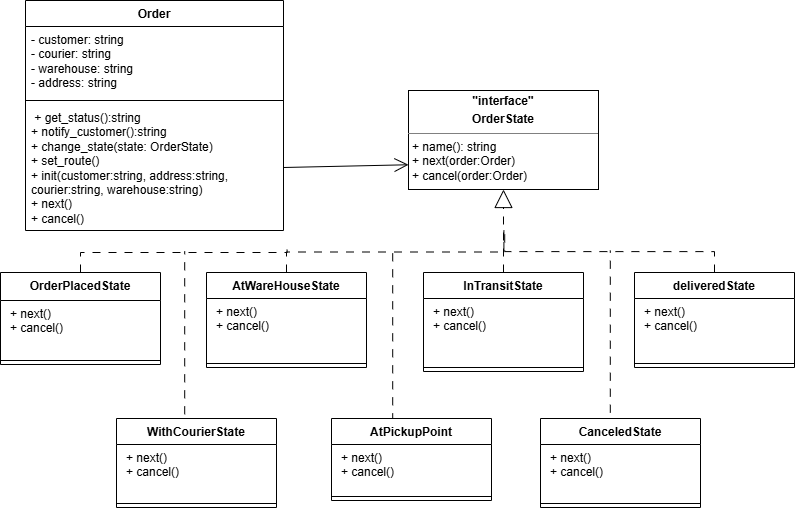

The diagram above was exported from draw.io. Its source (the exported page's mxGraphModel, read from the mxfile embedded in the PNG):
<mxGraphModel dx="1141" dy="645" grid="0" gridSize="10" guides="1" tooltips="1" connect="1" arrows="1" fold="1" page="1" pageScale="1" pageWidth="827" pageHeight="1169" math="0" shadow="0">
  <root>
    <mxCell id="0" />
    <mxCell id="1" parent="0" />
    <mxCell id="ETgm-LQ5YSGLPNeiE1Pw-2" parent="1" style="verticalAlign=top;align=left;overflow=fill;html=1;whiteSpace=wrap;" value="&lt;p style=&quot;margin:0px;margin-top:4px;text-align:center;&quot;&gt;&lt;b&gt;&quot;interface&quot;&lt;/b&gt;&lt;/p&gt;&lt;p style=&quot;margin:0px;margin-top:4px;text-align:center;&quot;&gt;&lt;b&gt;OrderState&lt;/b&gt;&lt;/p&gt;&lt;hr size=&quot;1&quot; style=&quot;border-style:solid;&quot;&gt;&lt;p style=&quot;margin:0px;margin-left:4px;&quot;&gt;+ name(): string&amp;nbsp;&amp;nbsp;&lt;span style=&quot;background-color: transparent; color: light-dark(rgb(0, 0, 0), rgb(255, 255, 255));&quot;&gt;&amp;nbsp; &amp;nbsp; &amp;nbsp; &amp;nbsp;&lt;/span&gt;&lt;/p&gt;&lt;p style=&quot;margin:0px;margin-left:4px;&quot;&gt;+ next(order:Order)&lt;span style=&quot;background-color: transparent; color: light-dark(rgb(0, 0, 0), rgb(255, 255, 255));&quot;&gt;&lt;/span&gt;&lt;/p&gt;&lt;p style=&quot;margin:0px;margin-left:4px;&quot;&gt;+ cancel(order:Order)&amp;nbsp; &amp;nbsp; &amp;nbsp; &amp;nbsp; &amp;nbsp;&amp;nbsp;&lt;/p&gt;&lt;p style=&quot;margin:0px;margin-left:4px;&quot;&gt;&lt;br&gt;&lt;/p&gt;" vertex="1">
      <mxGeometry height="99" width="190" x="448" y="131" as="geometry" />
    </mxCell>
    <mxCell id="ETgm-LQ5YSGLPNeiE1Pw-3" parent="1" style="swimlane;fontStyle=1;align=center;verticalAlign=top;childLayout=stackLayout;horizontal=1;startSize=26;horizontalStack=0;resizeParent=1;resizeParentMax=0;resizeLast=0;collapsible=1;marginBottom=0;whiteSpace=wrap;html=1;" value="Order" vertex="1">
      <mxGeometry height="230" width="258" x="65" y="41" as="geometry" />
    </mxCell>
    <mxCell id="ETgm-LQ5YSGLPNeiE1Pw-4" parent="ETgm-LQ5YSGLPNeiE1Pw-3" style="text;strokeColor=none;fillColor=none;align=left;verticalAlign=top;spacingLeft=4;spacingRight=4;overflow=hidden;rotatable=0;points=[[0,0.5],[1,0.5]];portConstraint=eastwest;whiteSpace=wrap;html=1;" value="&lt;div&gt;- customer: string&amp;nbsp; &amp;nbsp; &amp;nbsp; &amp;nbsp; &amp;nbsp; &amp;nbsp;&amp;nbsp;&lt;/div&gt;&lt;div&gt;&lt;span style=&quot;background-color: transparent; color: light-dark(rgb(0, 0, 0), rgb(255, 255, 255));&quot;&gt;- courier: string&amp;nbsp; &amp;nbsp;&lt;/span&gt;&lt;span style=&quot;background-color: transparent; color: light-dark(rgb(0, 0, 0), rgb(255, 255, 255));&quot;&gt;&amp;nbsp;&lt;/span&gt;&lt;/div&gt;&lt;div&gt;&lt;span style=&quot;background-color: transparent; color: light-dark(rgb(0, 0, 0), rgb(255, 255, 255));&quot;&gt;- warehouse: string&amp;nbsp; &amp;nbsp;&lt;/span&gt;&lt;span style=&quot;background-color: transparent; color: light-dark(rgb(0, 0, 0), rgb(255, 255, 255));&quot;&gt;&amp;nbsp;&lt;/span&gt;&lt;/div&gt;&lt;div&gt;&lt;span style=&quot;background-color: transparent; color: light-dark(rgb(0, 0, 0), rgb(255, 255, 255));&quot;&gt;- address: string&amp;nbsp; &amp;nbsp;&lt;/span&gt;&lt;span style=&quot;background-color: transparent; color: light-dark(rgb(0, 0, 0), rgb(255, 255, 255));&quot;&gt;&amp;nbsp;&lt;/span&gt;&amp;nbsp;&lt;/div&gt;" vertex="1">
      <mxGeometry height="70" width="258" y="26" as="geometry" />
    </mxCell>
    <mxCell id="ETgm-LQ5YSGLPNeiE1Pw-5" parent="ETgm-LQ5YSGLPNeiE1Pw-3" style="line;strokeWidth=1;fillColor=none;align=left;verticalAlign=middle;spacingTop=-1;spacingLeft=3;spacingRight=3;rotatable=0;labelPosition=right;points=[];portConstraint=eastwest;strokeColor=inherit;" value="" vertex="1">
      <mxGeometry height="8" width="258" y="96" as="geometry" />
    </mxCell>
    <mxCell id="ETgm-LQ5YSGLPNeiE1Pw-6" parent="ETgm-LQ5YSGLPNeiE1Pw-3" style="text;strokeColor=none;fillColor=none;align=left;verticalAlign=top;spacingLeft=4;spacingRight=4;overflow=hidden;rotatable=0;points=[[0,0.5],[1,0.5]];portConstraint=eastwest;whiteSpace=wrap;html=1;" value="&lt;div&gt;&amp;nbsp;+ get_status():string&lt;/div&gt;&lt;div&gt;&lt;span style=&quot;background-color: transparent; color: light-dark(rgb(0, 0, 0), rgb(255, 255, 255));&quot;&gt;+ notify_customer():string&lt;/span&gt;&lt;/div&gt;&lt;div&gt;&lt;span style=&quot;background-color: transparent; color: light-dark(rgb(0, 0, 0), rgb(255, 255, 255));&quot;&gt;+ change_state(state: OrderState)&lt;/span&gt;&lt;/div&gt;&lt;div&gt;&lt;span style=&quot;background-color: transparent; color: light-dark(rgb(0, 0, 0), rgb(255, 255, 255));&quot;&gt;+ set_route()&lt;/span&gt;&lt;/div&gt;&lt;div&gt;&lt;span style=&quot;background-color: transparent; color: light-dark(rgb(0, 0, 0), rgb(255, 255, 255));&quot;&gt;+ init(customer:string, address:string, courier:string, warehouse:string)&amp;nbsp; &amp;nbsp;&amp;nbsp;&lt;/span&gt;&lt;/div&gt;&lt;div&gt;&lt;span style=&quot;background-color: transparent; color: light-dark(rgb(0, 0, 0), rgb(255, 255, 255));&quot;&gt;+ next()&lt;/span&gt;&lt;/div&gt;&lt;div&gt;&lt;span style=&quot;background-color: transparent; color: light-dark(rgb(0, 0, 0), rgb(255, 255, 255));&quot;&gt;+ cancel()&amp;nbsp; &amp;nbsp; &amp;nbsp; &amp;nbsp; &amp;nbsp; &amp;nbsp; &amp;nbsp; &amp;nbsp; &amp;nbsp; &amp;nbsp; &amp;nbsp; &amp;nbsp; &amp;nbsp; &amp;nbsp; &amp;nbsp; &amp;nbsp; &amp;nbsp;&amp;nbsp;&lt;/span&gt;&lt;/div&gt;" vertex="1">
      <mxGeometry height="126" width="258" y="104" as="geometry" />
    </mxCell>
    <mxCell id="ETgm-LQ5YSGLPNeiE1Pw-7" edge="1" parent="1" source="ETgm-LQ5YSGLPNeiE1Pw-6" style="endArrow=open;endFill=1;endSize=12;html=1;rounded=0;exitX=1;exitY=0.5;exitDx=0;exitDy=0;entryX=0;entryY=0.75;entryDx=0;entryDy=0;" target="ETgm-LQ5YSGLPNeiE1Pw-2" value="">
      <mxGeometry relative="1" width="160" as="geometry">
        <mxPoint x="377" y="342" as="sourcePoint" />
        <mxPoint x="537" y="342" as="targetPoint" />
      </mxGeometry>
    </mxCell>
    <mxCell id="ETgm-LQ5YSGLPNeiE1Pw-41" edge="1" parent="1" source="ETgm-LQ5YSGLPNeiE1Pw-8" style="edgeStyle=orthogonalEdgeStyle;rounded=0;orthogonalLoop=1;jettySize=auto;html=1;exitX=0.5;exitY=0;exitDx=0;exitDy=0;endArrow=none;endFill=0;dashed=1;dashPattern=8 8;">
      <mxGeometry relative="1" as="geometry">
        <mxPoint x="543.3999633789062" y="271" as="targetPoint" />
      </mxGeometry>
    </mxCell>
    <mxCell id="ETgm-LQ5YSGLPNeiE1Pw-8" parent="1" style="swimlane;fontStyle=1;align=center;verticalAlign=top;childLayout=stackLayout;horizontal=1;startSize=26;horizontalStack=0;resizeParent=1;resizeParentMax=0;resizeLast=0;collapsible=1;marginBottom=0;whiteSpace=wrap;html=1;" value="AtWareHouseState" vertex="1">
      <mxGeometry height="95" width="160" x="246" y="313" as="geometry" />
    </mxCell>
    <mxCell id="ETgm-LQ5YSGLPNeiE1Pw-9" parent="ETgm-LQ5YSGLPNeiE1Pw-8" style="text;strokeColor=none;fillColor=none;align=left;verticalAlign=top;spacingLeft=4;spacingRight=4;overflow=hidden;rotatable=0;points=[[0,0.5],[1,0.5]];portConstraint=eastwest;whiteSpace=wrap;html=1;" value="&lt;p style=&quot;margin: 0px 0px 0px 4px;&quot;&gt;+ next()&lt;span style=&quot;background-color: transparent; color: light-dark(rgb(0, 0, 0), rgb(255, 255, 255));&quot;&gt;&lt;/span&gt;&lt;/p&gt;&lt;p style=&quot;margin: 0px 0px 0px 4px;&quot;&gt;+ cancel()&amp;nbsp;&lt;/p&gt;" vertex="1">
      <mxGeometry height="61" width="160" y="26" as="geometry" />
    </mxCell>
    <mxCell id="ETgm-LQ5YSGLPNeiE1Pw-10" parent="ETgm-LQ5YSGLPNeiE1Pw-8" style="line;strokeWidth=1;fillColor=none;align=left;verticalAlign=middle;spacingTop=-1;spacingLeft=3;spacingRight=3;rotatable=0;labelPosition=right;points=[];portConstraint=eastwest;strokeColor=inherit;" value="" vertex="1">
      <mxGeometry height="8" width="160" y="87" as="geometry" />
    </mxCell>
    <mxCell id="ETgm-LQ5YSGLPNeiE1Pw-42" edge="1" parent="1" source="ETgm-LQ5YSGLPNeiE1Pw-12" style="rounded=0;orthogonalLoop=1;jettySize=auto;html=1;exitX=0.5;exitY=0;exitDx=0;exitDy=0;edgeStyle=orthogonalEdgeStyle;endArrow=none;endFill=0;dashed=1;dashPattern=8 8;">
      <mxGeometry relative="1" as="geometry">
        <Array as="points">
          <mxPoint x="120" y="293" />
          <mxPoint x="327" y="293" />
        </Array>
        <mxPoint x="326.5999755859375" y="290.20001220703125" as="targetPoint" />
      </mxGeometry>
    </mxCell>
    <mxCell id="ETgm-LQ5YSGLPNeiE1Pw-12" parent="1" style="swimlane;fontStyle=1;align=center;verticalAlign=top;childLayout=stackLayout;horizontal=1;startSize=28;horizontalStack=0;resizeParent=1;resizeParentMax=0;resizeLast=0;collapsible=1;marginBottom=0;whiteSpace=wrap;html=1;" value="OrderPlacedState" vertex="1">
      <mxGeometry height="92" width="160" x="40" y="313" as="geometry" />
    </mxCell>
    <mxCell id="ETgm-LQ5YSGLPNeiE1Pw-13" parent="ETgm-LQ5YSGLPNeiE1Pw-12" style="text;strokeColor=none;fillColor=none;align=left;verticalAlign=top;spacingLeft=4;spacingRight=4;overflow=hidden;rotatable=0;points=[[0,0.5],[1,0.5]];portConstraint=eastwest;whiteSpace=wrap;html=1;" value="&lt;p style=&quot;margin: 0px 0px 0px 4px;&quot;&gt;+ next()&lt;span style=&quot;background-color: transparent; color: light-dark(rgb(0, 0, 0), rgb(255, 255, 255));&quot;&gt;&lt;/span&gt;&lt;/p&gt;&lt;p style=&quot;margin: 0px 0px 0px 4px;&quot;&gt;+ cancel()&amp;nbsp;&lt;/p&gt;" vertex="1">
      <mxGeometry height="56" width="160" y="28" as="geometry" />
    </mxCell>
    <mxCell id="ETgm-LQ5YSGLPNeiE1Pw-14" parent="ETgm-LQ5YSGLPNeiE1Pw-12" style="line;strokeWidth=1;fillColor=none;align=left;verticalAlign=middle;spacingTop=-1;spacingLeft=3;spacingRight=3;rotatable=0;labelPosition=right;points=[];portConstraint=eastwest;strokeColor=inherit;" value="" vertex="1">
      <mxGeometry height="8" width="160" y="84" as="geometry" />
    </mxCell>
    <mxCell id="ETgm-LQ5YSGLPNeiE1Pw-44" edge="1" parent="1" source="ETgm-LQ5YSGLPNeiE1Pw-16" style="edgeStyle=orthogonalEdgeStyle;rounded=0;orthogonalLoop=1;jettySize=auto;html=1;exitX=0.5;exitY=0;exitDx=0;exitDy=0;endArrow=none;endFill=0;dashed=1;dashPattern=8 8;">
      <mxGeometry relative="1" as="geometry">
        <mxPoint x="544.2000122070312" y="270.20001220703125" as="targetPoint" />
      </mxGeometry>
    </mxCell>
    <mxCell id="ETgm-LQ5YSGLPNeiE1Pw-16" parent="1" style="swimlane;fontStyle=1;align=center;verticalAlign=top;childLayout=stackLayout;horizontal=1;startSize=26;horizontalStack=0;resizeParent=1;resizeParentMax=0;resizeLast=0;collapsible=1;marginBottom=0;whiteSpace=wrap;html=1;" value="deliveredState" vertex="1">
      <mxGeometry height="95" width="160" x="674" y="313" as="geometry" />
    </mxCell>
    <mxCell id="ETgm-LQ5YSGLPNeiE1Pw-17" parent="ETgm-LQ5YSGLPNeiE1Pw-16" style="text;strokeColor=none;fillColor=none;align=left;verticalAlign=top;spacingLeft=4;spacingRight=4;overflow=hidden;rotatable=0;points=[[0,0.5],[1,0.5]];portConstraint=eastwest;whiteSpace=wrap;html=1;" value="&lt;p style=&quot;margin: 0px 0px 0px 4px;&quot;&gt;+ next()&lt;span style=&quot;background-color: transparent; color: light-dark(rgb(0, 0, 0), rgb(255, 255, 255));&quot;&gt;&lt;/span&gt;&lt;/p&gt;&lt;p style=&quot;margin: 0px 0px 0px 4px;&quot;&gt;+ cancel()&amp;nbsp;&lt;/p&gt;" vertex="1">
      <mxGeometry height="61" width="160" y="26" as="geometry" />
    </mxCell>
    <mxCell id="ETgm-LQ5YSGLPNeiE1Pw-18" parent="ETgm-LQ5YSGLPNeiE1Pw-16" style="line;strokeWidth=1;fillColor=none;align=left;verticalAlign=middle;spacingTop=-1;spacingLeft=3;spacingRight=3;rotatable=0;labelPosition=right;points=[];portConstraint=eastwest;strokeColor=inherit;" value="" vertex="1">
      <mxGeometry height="8" width="160" y="87" as="geometry" />
    </mxCell>
    <mxCell id="ETgm-LQ5YSGLPNeiE1Pw-20" parent="1" style="swimlane;fontStyle=1;align=center;verticalAlign=top;childLayout=stackLayout;horizontal=1;startSize=26;horizontalStack=0;resizeParent=1;resizeParentMax=0;resizeLast=0;collapsible=1;marginBottom=0;whiteSpace=wrap;html=1;" value="InTransitState" vertex="1">
      <mxGeometry height="99" width="160" x="463" y="313" as="geometry" />
    </mxCell>
    <mxCell id="ETgm-LQ5YSGLPNeiE1Pw-21" parent="ETgm-LQ5YSGLPNeiE1Pw-20" style="text;strokeColor=none;fillColor=none;align=left;verticalAlign=top;spacingLeft=4;spacingRight=4;overflow=hidden;rotatable=0;points=[[0,0.5],[1,0.5]];portConstraint=eastwest;whiteSpace=wrap;html=1;" value="&lt;p style=&quot;margin: 0px 0px 0px 4px;&quot;&gt;+ next()&lt;span style=&quot;background-color: transparent; color: light-dark(rgb(0, 0, 0), rgb(255, 255, 255));&quot;&gt;&lt;/span&gt;&lt;/p&gt;&lt;p style=&quot;margin: 0px 0px 0px 4px;&quot;&gt;+ cancel()&amp;nbsp;&lt;/p&gt;" vertex="1">
      <mxGeometry height="65" width="160" y="26" as="geometry" />
    </mxCell>
    <mxCell id="ETgm-LQ5YSGLPNeiE1Pw-22" parent="ETgm-LQ5YSGLPNeiE1Pw-20" style="line;strokeWidth=1;fillColor=none;align=left;verticalAlign=middle;spacingTop=-1;spacingLeft=3;spacingRight=3;rotatable=0;labelPosition=right;points=[];portConstraint=eastwest;strokeColor=inherit;" value="" vertex="1">
      <mxGeometry height="8" width="160" y="91" as="geometry" />
    </mxCell>
    <mxCell id="ETgm-LQ5YSGLPNeiE1Pw-45" edge="1" parent="1" source="ETgm-LQ5YSGLPNeiE1Pw-25" style="edgeStyle=orthogonalEdgeStyle;rounded=0;orthogonalLoop=1;jettySize=auto;html=1;exitX=0.5;exitY=0;exitDx=0;exitDy=0;endArrow=none;endFill=0;dashed=1;dashPattern=8 8;">
      <mxGeometry relative="1" as="geometry">
        <Array as="points">
          <mxPoint x="224" y="459" />
        </Array>
        <mxPoint x="224.20004272460938" y="291.8000183105469" as="targetPoint" />
      </mxGeometry>
    </mxCell>
    <mxCell id="ETgm-LQ5YSGLPNeiE1Pw-25" parent="1" style="swimlane;fontStyle=1;align=center;verticalAlign=top;childLayout=stackLayout;horizontal=1;startSize=26;horizontalStack=0;resizeParent=1;resizeParentMax=0;resizeLast=0;collapsible=1;marginBottom=0;whiteSpace=wrap;html=1;" value="WithCourierState" vertex="1">
      <mxGeometry height="89" width="160" x="156" y="459" as="geometry" />
    </mxCell>
    <mxCell id="ETgm-LQ5YSGLPNeiE1Pw-26" parent="ETgm-LQ5YSGLPNeiE1Pw-25" style="text;strokeColor=none;fillColor=none;align=left;verticalAlign=top;spacingLeft=4;spacingRight=4;overflow=hidden;rotatable=0;points=[[0,0.5],[1,0.5]];portConstraint=eastwest;whiteSpace=wrap;html=1;" value="&lt;p style=&quot;margin: 0px 0px 0px 4px;&quot;&gt;+ next()&lt;span style=&quot;background-color: transparent; color: light-dark(rgb(0, 0, 0), rgb(255, 255, 255));&quot;&gt;&lt;/span&gt;&lt;/p&gt;&lt;p style=&quot;margin: 0px 0px 0px 4px;&quot;&gt;+ cancel()&amp;nbsp;&lt;/p&gt;" vertex="1">
      <mxGeometry height="55" width="160" y="26" as="geometry" />
    </mxCell>
    <mxCell id="ETgm-LQ5YSGLPNeiE1Pw-27" parent="ETgm-LQ5YSGLPNeiE1Pw-25" style="line;strokeWidth=1;fillColor=none;align=left;verticalAlign=middle;spacingTop=-1;spacingLeft=3;spacingRight=3;rotatable=0;labelPosition=right;points=[];portConstraint=eastwest;strokeColor=inherit;" value="" vertex="1">
      <mxGeometry height="8" width="160" y="81" as="geometry" />
    </mxCell>
    <mxCell id="ETgm-LQ5YSGLPNeiE1Pw-46" edge="1" parent="1" source="ETgm-LQ5YSGLPNeiE1Pw-29" style="edgeStyle=orthogonalEdgeStyle;rounded=0;orthogonalLoop=1;jettySize=auto;html=1;exitX=0.5;exitY=0;exitDx=0;exitDy=0;endArrow=none;endFill=0;dashed=1;dashPattern=8 8;">
      <mxGeometry relative="1" as="geometry">
        <Array as="points">
          <mxPoint x="432" y="459" />
        </Array>
        <mxPoint x="432.20001220703125" y="290.20001220703125" as="targetPoint" />
      </mxGeometry>
    </mxCell>
    <mxCell id="ETgm-LQ5YSGLPNeiE1Pw-29" parent="1" style="swimlane;fontStyle=1;align=center;verticalAlign=top;childLayout=stackLayout;horizontal=1;startSize=26;horizontalStack=0;resizeParent=1;resizeParentMax=0;resizeLast=0;collapsible=1;marginBottom=0;whiteSpace=wrap;html=1;" value="AtPickupPoint" vertex="1">
      <mxGeometry height="82" width="160" x="371" y="459" as="geometry" />
    </mxCell>
    <mxCell id="ETgm-LQ5YSGLPNeiE1Pw-30" parent="ETgm-LQ5YSGLPNeiE1Pw-29" style="text;strokeColor=none;fillColor=none;align=left;verticalAlign=top;spacingLeft=4;spacingRight=4;overflow=hidden;rotatable=0;points=[[0,0.5],[1,0.5]];portConstraint=eastwest;whiteSpace=wrap;html=1;" value="&lt;p style=&quot;margin: 0px 0px 0px 4px;&quot;&gt;+ next()&lt;span style=&quot;background-color: transparent; color: light-dark(rgb(0, 0, 0), rgb(255, 255, 255));&quot;&gt;&lt;/span&gt;&lt;/p&gt;&lt;p style=&quot;margin: 0px 0px 0px 4px;&quot;&gt;+ cancel()&amp;nbsp;&lt;/p&gt;" vertex="1">
      <mxGeometry height="48" width="160" y="26" as="geometry" />
    </mxCell>
    <mxCell id="ETgm-LQ5YSGLPNeiE1Pw-31" parent="ETgm-LQ5YSGLPNeiE1Pw-29" style="line;strokeWidth=1;fillColor=none;align=left;verticalAlign=middle;spacingTop=-1;spacingLeft=3;spacingRight=3;rotatable=0;labelPosition=right;points=[];portConstraint=eastwest;strokeColor=inherit;" value="" vertex="1">
      <mxGeometry height="8" width="160" y="74" as="geometry" />
    </mxCell>
    <mxCell id="ETgm-LQ5YSGLPNeiE1Pw-47" edge="1" parent="1" source="ETgm-LQ5YSGLPNeiE1Pw-33" style="edgeStyle=orthogonalEdgeStyle;rounded=0;orthogonalLoop=1;jettySize=auto;html=1;exitX=0.5;exitY=0;exitDx=0;exitDy=0;endArrow=none;endFill=0;dashed=1;dashPattern=8 8;">
      <mxGeometry relative="1" as="geometry">
        <Array as="points">
          <mxPoint x="650" y="459" />
        </Array>
        <mxPoint x="649.7999877929688" y="291" as="targetPoint" />
      </mxGeometry>
    </mxCell>
    <mxCell id="ETgm-LQ5YSGLPNeiE1Pw-33" parent="1" style="swimlane;fontStyle=1;align=center;verticalAlign=top;childLayout=stackLayout;horizontal=1;startSize=26;horizontalStack=0;resizeParent=1;resizeParentMax=0;resizeLast=0;collapsible=1;marginBottom=0;whiteSpace=wrap;html=1;" value="CanceledState" vertex="1">
      <mxGeometry height="89" width="160" x="580" y="459" as="geometry" />
    </mxCell>
    <mxCell id="ETgm-LQ5YSGLPNeiE1Pw-34" parent="ETgm-LQ5YSGLPNeiE1Pw-33" style="text;strokeColor=none;fillColor=none;align=left;verticalAlign=top;spacingLeft=4;spacingRight=4;overflow=hidden;rotatable=0;points=[[0,0.5],[1,0.5]];portConstraint=eastwest;whiteSpace=wrap;html=1;" value="&lt;p style=&quot;margin: 0px 0px 0px 4px;&quot;&gt;+ next()&lt;span style=&quot;background-color: transparent; color: light-dark(rgb(0, 0, 0), rgb(255, 255, 255));&quot;&gt;&lt;/span&gt;&lt;/p&gt;&lt;p style=&quot;margin: 0px 0px 0px 4px;&quot;&gt;+ cancel()&amp;nbsp;&lt;/p&gt;" vertex="1">
      <mxGeometry height="55" width="160" y="26" as="geometry" />
    </mxCell>
    <mxCell id="ETgm-LQ5YSGLPNeiE1Pw-35" parent="ETgm-LQ5YSGLPNeiE1Pw-33" style="line;strokeWidth=1;fillColor=none;align=left;verticalAlign=middle;spacingTop=-1;spacingLeft=3;spacingRight=3;rotatable=0;labelPosition=right;points=[];portConstraint=eastwest;strokeColor=inherit;" value="" vertex="1">
      <mxGeometry height="8" width="160" y="81" as="geometry" />
    </mxCell>
    <mxCell id="ETgm-LQ5YSGLPNeiE1Pw-38" edge="1" parent="1" source="ETgm-LQ5YSGLPNeiE1Pw-20" style="endArrow=block;endSize=16;endFill=0;html=1;rounded=0;entryX=0.5;entryY=1;entryDx=0;entryDy=0;exitX=0.5;exitY=0;exitDx=0;exitDy=0;dashed=1;dashPattern=8 8;" target="ETgm-LQ5YSGLPNeiE1Pw-2" value="">
      <mxGeometry relative="1" width="160" as="geometry">
        <mxPoint x="539" y="282" as="sourcePoint" />
        <mxPoint x="537" y="355" as="targetPoint" />
      </mxGeometry>
    </mxCell>
  </root>
</mxGraphModel>